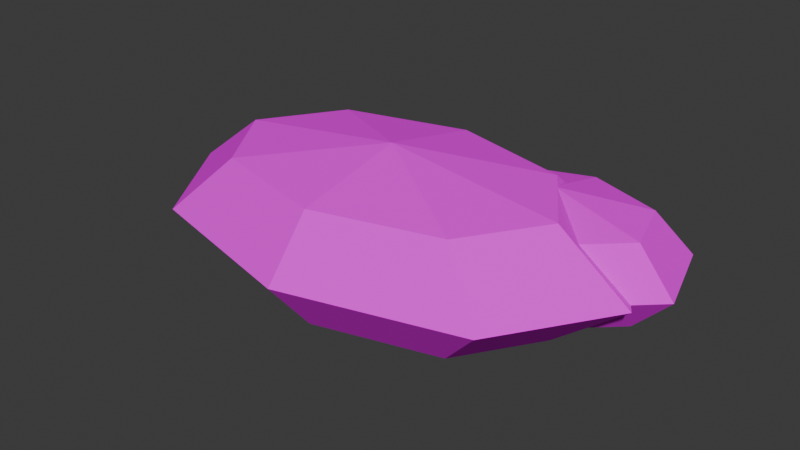 # Source: prop_drift.blend  (saved by Blender 5.3.31; exported with 4.5.12 LTS)
import bpy
from mathutils import Matrix  # noqa: F401  (used for matrix-valued properties, if any)

bpy.ops.wm.read_factory_settings(use_empty=True)
scene = bpy.context.scene
scene.name = 'Scene'

# ---- collections
col_collection = bpy.data.collections.new('Collection'); scene.collection.children.link(col_collection)

# ---- images (referenced by path relative to the original .blend; pixels are not part of the script)
import os
ASSET_DIR = os.environ.get("B2B_ASSET_DIR", "")  # directory of the original .blend (textures are referenced by path, not embedded)
HERE = os.path.dirname(os.path.abspath(__file__))  # packed textures are extracted next to this script under _unpacked/

def load_image(name, relpath, width, height, colorspace="sRGB"):
    """Load a texture the original file referenced (path relative to the .blend, or extracted next to this script)."""
    p = next((c for c in (os.path.join(HERE, relpath), os.path.join(ASSET_DIR, relpath)) if relpath and os.path.exists(c)), "")
    if p:
        img = bpy.data.images.load(p, check_existing=True)
        img.name = name
    else:  # same state as the original file: an image datablock whose file is absent (Cycles renders it pink)
        img = bpy.data.images.new(name, width, height)
        img.source = "FILE"
        img.filepath = "//" + (relpath or name)
    img.colorspace_settings.name = colorspace
    return img
img_prop_drift_albedo = load_image('prop_drift_albedo', 'bakes/prop_drift_albedo.png', 1024, 1024, 'sRGB')

# ---- materials (node trees are filled in below, after node groups)
mat_prop_drift = bpy.data.materials.new('prop_drift')

# ---- material node trees
mat_prop_drift.use_nodes = True; mat_prop_drift.node_tree.nodes.clear()
_N = mat_prop_drift.node_tree.nodes; _L = mat_prop_drift.node_tree.links
n0 = _N.new('ShaderNodeBsdfPrincipled'); n0.name = 'Principled BSDF'; n0.location = (-200, 100)
n0.inputs[2].default_value = 1.0
n0.inputs[10].default_value = 0.005
n0.inputs[13].default_value = 0.0
n1 = _N.new('ShaderNodeOutputMaterial'); n1.name = 'Material Output'; n1.location = (200, 100)
n2 = _N.new('ShaderNodeTexImage'); n2.name = 'Image Texture'; n2.location = (0, 0)
n2.image = img_prop_drift_albedo
n2.interpolation = 'Closest'
_L.new(n0.outputs[0], n1.inputs[0])
_L.new(n2.outputs[0], n0.inputs[0])
n1.is_active_output = True

# ---- world
world_world = bpy.data.worlds.new('World'); scene.world = world_world
world_world.use_nodes = True; world_world.node_tree.nodes.clear()
_N = world_world.node_tree.nodes; _L = world_world.node_tree.links
n0 = _N.new('ShaderNodeOutputWorld'); n0.name = 'World Output'; n0.location = (200, 100)
n1 = _N.new('ShaderNodeBackground'); n1.name = 'Background'; n1.location = (-200, 100)
n1.inputs[0].default_value = (0.05088, 0.05088, 0.05088, 1.0)
_L.new(n1.outputs[0], n0.inputs[0])
n0.is_active_output = True
world_world.color = (0.05088, 0.05088, 0.05088)
world_world.sun_shadow_jitter_overblur = 0.0

# ---- meshes
me_prop_drift = bpy.data.meshes.new('prop_drift')
me_prop_drift.from_pydata([(0.0, 0.0, 0.35), (0.0, 0.495, 0.2475), (0.0, 0.7, 0.0), (0.0, 0.495, -0.2475), (0.0, 0.0, -0.35), (0.55, 0.35, 0.2475), (0.7778, 0.495, 0.0), (0.55, 0.35, -0.2475), (0.7778, 0.0, 0.2475), (1.1, 0.0, 0.0), (0.7778, 0.0, -0.2475), (0.55, -0.35, 0.2475), (0.7778, -0.495, 0.0), (0.55, -0.35, -0.2475), (0.0, -0.495, 0.2475), (0.0, -0.7, 0.0), (0.0, -0.495, -0.2475), (-0.55, -0.35, 0.2475), (-0.7778, -0.495, 0.0), (-0.55, -0.35, -0.2475), (-0.7778, 0.0, 0.2475), (-1.1, 0.0, 0.0), (-0.7778, 0.0, -0.2475), (-0.55, 0.35, 0.2475), (-0.7778, 0.495, 0.0), (-0.55, 0.35, -0.2475), (0.6, 0.25, 0.25), (0.6, 0.5682, 0.1768), (0.6, 0.5682, -0.1768), (0.6, 0.25, -0.25), (0.9317, 0.4484, 0.1768), (1.069, 0.5306, 0.0), (0.9317, 0.4484, -0.1768), (1.014, 0.1792, 0.1768), (1.185, 0.1499, 0.0), (1.014, 0.1792, -0.1768), (0.7841, -0.03669, 0.1768), (0.8603, -0.1554, 0.0), (0.7841, -0.03669, -0.1768), (0.4159, -0.03669, 0.1768), (0.3397, -0.1554, 0.0), (0.4159, -0.03669, -0.1768), (0.1864, 0.1792, 0.1768), (0.01504, 0.1499, 0.0), (0.1864, 0.1792, -0.1768), (0.2683, 0.4484, 0.1768), (0.1309, 0.5306, 0.0), (0.2683, 0.4484, -0.1768), (0.6, 0.7, 0.0)], [], [(4, 3, 7), (2, 1, 5, 6), (3, 2, 6, 7), (1, 0, 5), (7, 6, 9, 10), (5, 0, 8), (4, 7, 10), (6, 5, 8, 9), (9, 8, 11, 12), (10, 9, 12, 13), (8, 0, 11), (4, 10, 13), (4, 13, 16), (12, 11, 14, 15), (13, 12, 15, 16), (11, 0, 14), (4, 16, 19), (15, 14, 17, 18), (16, 15, 18, 19), (14, 0, 17), (4, 19, 22), (18, 17, 20, 21), (19, 18, 21, 22), (17, 0, 20), (4, 22, 25), (21, 20, 23, 24), (22, 21, 24, 25), (20, 0, 23), (23, 0, 1), (4, 25, 3), (24, 23, 1, 2), (25, 24, 2, 3), (29, 28, 32), (48, 27, 30, 31), (28, 48, 31, 32), (27, 26, 30), (29, 32, 35), (31, 30, 33, 34), (32, 31, 34, 35), (30, 26, 33), (29, 35, 38), (34, 33, 36, 37), (35, 34, 37, 38), (33, 26, 36), (29, 38, 41), (37, 36, 39, 40), (38, 37, 40, 41), (36, 26, 39), (29, 41, 44), (40, 39, 42, 43), (41, 40, 43, 44), (39, 26, 42), (42, 26, 45), (29, 44, 47), (43, 42, 45, 46), (44, 43, 46, 47), (47, 46, 48, 28), (45, 26, 27), (29, 47, 28), (46, 45, 27, 48)])
_uv = me_prop_drift.uv_layers.new(name='UVMap')
_uv.uv.foreach_set('vector', [0.2299, 0.3212, 0.09339, 0.3695, 0.09339, 0.206, 0.2733, 0.2945, 0.368, 0.3033, 0.3806, 0.471, 0.2911, 0.5317, 0.09339, 0.3695, 0.00477, 0.3769, 0.00477, 0.1457, 0.09339, 0.206, 0.368, 0.3033, 0.4879, 0.3258, 0.3806, 0.471, 0.09339, 0.206, 0.00477, 0.1457, 0.1046, 0.00477, 0.1639, 0.1064, 0.3806, 0.471, 0.4879, 0.3258, 0.4429, 0.5538, 0.2299, 0.3212, 0.09339, 0.206, 0.1639, 0.1064, 0.2911, 0.5317, 0.3806, 0.471, 0.4429, 0.5538, 0.3792, 0.6488, 0.6049, 0.6352, 0.5419, 0.5362, 0.6053, 0.4462, 0.6945, 0.508, 0.1639, 0.1064, 0.1046, 0.00477, 0.2457, 0.03661, 0.2637, 0.1289, 0.5419, 0.5362, 0.4974, 0.3105, 0.6053, 0.4462, 0.2299, 0.3212, 0.1639, 0.1064, 0.2637, 0.1289, 0.9421, 0.3441, 0.8324, 0.5054, 0.8171, 0.3522, 0.6945, 0.508, 0.6053, 0.4462, 0.6185, 0.2784, 0.7132, 0.2707, 0.8324, 0.5054, 0.7444, 0.5582, 0.7227, 0.3415, 0.8171, 0.3522, 0.6053, 0.4462, 0.4974, 0.3105, 0.6185, 0.2784, 0.9421, 0.3441, 0.8171, 0.3522, 0.8625, 0.1901, 0.7132, 0.2707, 0.6185, 0.2784, 0.5738, 0.131, 0.65, 0.06221, 0.8171, 0.3522, 0.7227, 0.3415, 0.787, 0.1122, 0.8625, 0.1901, 0.6185, 0.2784, 0.4974, 0.3105, 0.5738, 0.131, 0.9421, 0.3441, 0.8625, 0.1901, 0.9421, 0.1141, 0.65, 0.06221, 0.5738, 0.131, 0.4974, 0.09041, 0.5419, 0.00477, 0.8625, 0.1901, 0.787, 0.1122, 0.8995, 0.00477, 0.9421, 0.1141, 0.5738, 0.131, 0.4974, 0.3105, 0.4974, 0.09041, 0.2299, 0.3212, 0.2637, 0.5235, 0.1639, 0.501, 0.4429, 0.00477, 0.4879, 0.09842, 0.4124, 0.149, 0.3361, 0.07629, 0.2637, 0.5235, 0.2457, 0.5946, 0.1046, 0.5628, 0.1639, 0.501, 0.4879, 0.09842, 0.4879, 0.3258, 0.4124, 0.149, 0.4124, 0.149, 0.4879, 0.3258, 0.368, 0.3033, 0.2299, 0.3212, 0.1639, 0.501, 0.09339, 0.3695, 0.3361, 0.07629, 0.4124, 0.149, 0.368, 0.3033, 0.2733, 0.2945, 0.1639, 0.501, 0.1046, 0.5628, 0.00477, 0.3769, 0.09339, 0.3695, 0.8683, 0.7464, 0.782, 0.7837, 0.782, 0.6813, 0.00477, 0.76, 0.06978, 0.7602, 0.09224, 0.8613, 0.03653, 0.903, 0.782, 0.7837, 0.7227, 0.792, 0.7227, 0.6471, 0.782, 0.6813, 0.06978, 0.7602, 0.1494, 0.768, 0.09224, 0.8613, 0.8683, 0.7464, 0.782, 0.6813, 0.8381, 0.6252, 0.03653, 0.903, 0.09224, 0.8613, 0.1457, 0.8933, 0.1121, 0.9483, 0.782, 0.6813, 0.7227, 0.6471, 0.8021, 0.5678, 0.8381, 0.6252, 0.09224, 0.8613, 0.1494, 0.768, 0.1457, 0.8933, 0.8683, 0.7464, 0.8381, 0.6252, 0.9081, 0.6577, 0.3472, 0.9952, 0.3035, 0.9388, 0.3479, 0.8618, 0.41, 0.8864, 0.5, 0.6958, 0.5332, 0.6448, 0.6119, 0.7068, 0.5557, 0.7396, 0.3035, 0.9388, 0.2733, 0.8197, 0.3479, 0.8618, 0.4974, 0.8186, 0.5557, 0.7396, 0.5796, 0.8429, 0.41, 0.8864, 0.3479, 0.8618, 0.3479, 0.7558, 0.41, 0.7364, 0.5557, 0.7396, 0.6119, 0.7068, 0.6457, 0.8529, 0.5796, 0.8429, 0.3479, 0.8618, 0.2733, 0.8197, 0.3479, 0.7558, 0.4974, 0.8186, 0.5796, 0.8429, 0.5536, 0.9279, 0.41, 0.7364, 0.3479, 0.7558, 0.3035, 0.7006, 0.3472, 0.6583, 0.5796, 0.8429, 0.6457, 0.8529, 0.609, 0.973, 0.5536, 0.9279, 0.3479, 0.7558, 0.2733, 0.8197, 0.3035, 0.7006, 0.1494, 0.65, 0.1494, 0.768, 0.09522, 0.6662, 0.8683, 0.7464, 0.9081, 0.8423, 0.8381, 0.8554, 0.1174, 0.6042, 0.1494, 0.65, 0.09522, 0.6662, 0.04075, 0.627, 0.5536, 0.9279, 0.609, 0.973, 0.5295, 0.9768, 0.4974, 0.9305, 0.8381, 0.8554, 0.8021, 0.8933, 0.7227, 0.792, 0.782, 0.7837, 0.09522, 0.6662, 0.1494, 0.768, 0.06978, 0.7602, 0.8683, 0.7464, 0.8381, 0.8554, 0.782, 0.7837, 0.04075, 0.627, 0.09522, 0.6662, 0.06978, 0.7602, 0.00477, 0.76])
me_prop_drift.materials.append(mat_prop_drift)
me_prop_drift.update()

# ---- objects
ob_prop_drift = bpy.data.objects.new('prop_drift', me_prop_drift)

# ---- transforms, parenting, visibility, modifiers, constraints
ob_prop_drift.location = (0.0, 0.0, 0.0)

# ---- collection membership
scene.collection.objects.link(ob_prop_drift)

# ---- scene / render settings (as saved in the file)
scene.frame_start = 1; scene.frame_end = 250; scene.frame_set(15)
scene.render.engine = 'CYCLES'
scene.render.bake_bias = 0.0
scene.render.bake_samples = 0
scene.render.compositor_device = 'GPU'
scene.cycles.samples = 4
scene.eevee.use_volume_custom_range = False
scene.eevee.fast_gi_thickness_near = 0.1
scene.eevee.fast_gi_thickness_far = 0.0
scene.eevee.ray_tracing_options.screen_trace_thickness = 0.1
bpy.context.view_layer.update()

# ---- added for rendering (the .blend has no active camera and no usable light): camera, sun
cam_auto = bpy.data.cameras.new('AutoCamera')
cam_auto.lens = 50.0
cam_auto.sensor_width = 36.0
cam_auto.clip_end = 1000.0
ob_auto_camera = bpy.data.objects.new('AutoCamera', cam_auto)
scene.collection.objects.link(ob_auto_camera)
ob_auto_camera.location = (2.60504, -3.07507, 2.05005)
ob_auto_camera.rotation_euler = (1.09748, -7.21219e-08, 0.694738)
scene.camera = ob_auto_camera
light_auto_sun = bpy.data.lights.new('AutoSun', 'SUN')
light_auto_sun.energy = 3.0
light_auto_sun.angle = 0.0523599
ob_auto_sun = bpy.data.objects.new('AutoSun', light_auto_sun)
scene.collection.objects.link(ob_auto_sun)
ob_auto_sun.rotation_euler = (0.872665, 0.174533, 0.523599)
bpy.context.view_layer.update()
